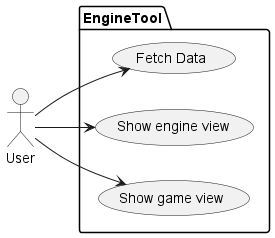

The diagram above was rendered by PlantUML. Its source (embedded in the PNG):
@startuml
left to right direction
actor User as u

package EngineTool{
  usecase "Fetch Data" as FD
  usecase "Show engine view" as Sev
  usecase "Show game view" as Sgv
}
u --> FD
u --> Sev
u --> Sgv
@enduml